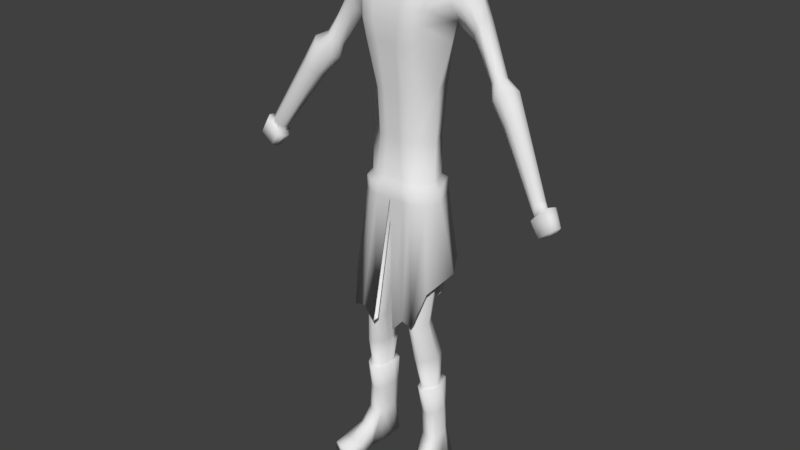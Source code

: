 # Source: MC6.blend  (saved by Blender 2.78.0; exported with 4.5.12 LTS)
import bpy
from mathutils import Matrix  # noqa: F401  (used for matrix-valued properties, if any)

bpy.ops.wm.read_factory_settings(use_empty=True)
scene = bpy.context.scene
scene.name = 'Scene'

# ---- collections
col_collection_1 = bpy.data.collections.new('Collection 1'); scene.collection.children.link(col_collection_1)

# ---- world
world_world = bpy.data.worlds.new('World'); scene.world = world_world
world_world.color = (0.05088, 0.05088, 0.05088)
world_world.use_sun_shadow = False
world_world.sun_shadow_jitter_overblur = 0.0
world_world.cycles.sampling_method = 'MANUAL'

# ---- meshes
me_cube_001 = bpy.data.meshes.new('Cube.001')
me_cube_001.from_pydata([(1.031, 1.051, 1.895), (1.041, -0.4291, 1.604), (0.6784, -0.2642, -0.9521), (0.9976, -0.465, 1.295), (0.7826, 0.8615, -0.8077), (0.9948, 1.13, 1.367), (0.9954, 0.8659, 2.166), (1.162, -0.111, 1.909), (0.7514, 1.13, 1.398), (0.4593, -0.5161, -0.9753), (0.7452, -0.6373, 1.596), (0.5738, 0.8615, -0.8077), (0.7357, 1.051, 1.905), (0.7541, -0.7169, 1.308), (0.8447, -0.3435, 2.087), (0.6868, 0.7699, 2.248), (0.4033, -0.6373, 1.586), (0.2317, 0.8615, -0.8077), (0.4122, -0.7169, 1.297), (0.445, -0.3697, 2.257), (0.4094, 1.13, 1.387), (0.2317, -0.5161, -0.9701), (0.3938, 1.051, 1.895), (0.2635, 0.6301, 2.387), (0.9366, 1.021, 1.008), (0.9381, -0.4949, 0.886), (0.7295, -0.7468, 0.8616), (0.7279, 1.021, 0.9114), (0.386, 1.021, 0.9008), (0.3875, -0.7468, 0.8511), (0.8542, 0.9312, 0.3176), (0.852, -0.465, 0.4073), (0.6433, -0.7169, 0.3828), (0.6456, 0.9312, 0.3112), (0.3036, 0.9312, 0.3006), (0.3014, -0.7169, 0.3723), (0.6526, -0.1992, -2.308), (0.7359, 0.6994, -2.291), (0.4349, -0.4511, -2.295), (0.5755, 0.6994, -2.291), (0.3126, 0.6994, -2.291), (0.2085, -0.4511, -2.3), (0.8383, -0.3185, -4.339), (0.8383, 0.687, -4.307), (0.7001, -0.4939, -4.336), (0.7001, 0.77, -4.316), (0.4736, 0.77, -4.316), (0.4736, -0.4939, -4.336), (1.045, 0.1096, -0.9122), (1.414, 0.1088, 1.34), (1.454, 0.06251, 1.63), (1.477, 0.2438, 1.929), (0.8985, 0.1338, 2.276), (0.5113, 0.04708, 2.474), (1.382, 0.3764, 0.8899), (1.272, 0.3267, 0.325), (1.057, 0.02016, -2.3), (1.115, 0.03713, -4.345), (0.8789, 0.173, -7.723), (0.8789, -0.3922, -7.717), (0.8624, -0.3496, -6.119), (0.8624, 0.5399, -6.278), (0.3085, 0.538, -6.294), (0.3085, -0.3516, -6.135), (0.7377, -0.5251, -6.117), (0.7377, 0.6213, -6.296), (0.5676, 0.6192, -6.314), (0.5676, -0.5273, -6.135), (1.13, 0.02101, -6.197), (0.3085, 0.01765, -6.225), (0.9089, -0.3922, -7.885), (0.9089, 0.173, -7.891), (0.4682, 0.173, -7.767), (0.4682, -0.3922, -7.761), (0.7957, -0.5676, -7.725), (0.7462, 0.261, -7.742), (0.6098, 0.261, -7.759), (0.6594, -0.5676, -7.741), (1.046, -0.1658, -7.703), (0.4682, -0.1658, -7.767), (0.4981, 0.173, -7.935), (0.4981, -0.3922, -7.929), (0.8257, -0.5676, -7.892), (0.7761, 0.261, -7.91), (0.6398, 0.261, -7.926), (0.6893, -0.5676, -7.909), (1.076, -0.1658, -7.871), (0.4981, -0.1658, -7.935), (1.178, 0.338, -12.63), (1.176, -0.0989, -12.65), (1.092, -0.1001, -12.66), (1.075, 0.3323, -12.65), (0.9604, 0.7988, -12.66), (1.045, 0.799, -12.66), (1.037, 0.4661, -8.896), (1.215, 0.06159, -8.891), (0.5964, -0.2633, -8.919), (0.5963, 0.06088, -8.918), (1.096, -0.2727, -8.885), (0.9474, -0.4383, -8.902), (0.5962, 0.466, -8.915), (0.7312, 0.5486, -8.914), (0.8012, -0.4386, -8.91), (0.8776, 0.5487, -8.906), (1.215, 0.07724, -9.849), (0.6974, 0.07589, -9.911), (0.9923, -0.2268, -9.887), (0.6967, 0.3811, -9.904), (0.8021, 0.4584, -9.895), (0.8702, -0.2274, -9.903), (1.066, 0.3813, -9.859), (0.7545, -0.1151, -9.906), (1.126, -0.1025, -9.85), (0.9247, 0.4585, -9.879), (1.336, 0.7252, -12.65), (1.5, 0.3181, -12.62), (1.453, -0.1006, -12.64), (0.7564, -0.07913, -12.67), (0.7265, 0.3167, -12.66), (0.7487, 0.7103, -12.67), (1.297, 0.07709, -9.844), (0.6164, 0.076, -9.917), (0.9865, -0.3636, -9.906), (0.6419, 0.5813, -9.902), (0.8066, 0.6482, -9.883), (0.8784, -0.3641, -9.921), (1.105, 0.5931, -9.849), (0.7071, -0.2072, -9.938), (1.169, -0.2168, -9.886), (0.9144, 0.6483, -9.868), (1.359, 0.288, -11.52), (0.7039, 0.2866, -11.57), (1.126, -0.1466, -11.66), (0.7287, 0.5644, -11.55), (0.8881, 0.6348, -11.54), (1.028, -0.1477, -11.67), (1.174, 0.5794, -11.51), (0.7993, -0.06746, -11.61), (1.287, -0.03754, -11.62), (0.9863, 0.6349, -11.53), (1.598, -1.309, -12.67), (1.272, -1.43, -12.68), (1.188, -1.439, -12.69), (0.8727, -1.352, -12.7), (1.335, -1.446, -12.33), (1.205, -1.46, -12.34), (0.9033, -1.376, -12.45), (1.54, -1.32, -12.4), (1.247, -1.004, -12.27), (1.189, -0.4391, -12.02), (1.099, -0.4532, -12.03), (1.156, -1.011, -12.27), (1.346, -0.369, -12.07), (1.488, -0.9391, -12.31), (1.627, -0.9133, -12.64), (1.477, -0.4641, -12.65), (1.114, -0.4874, -12.66), (1.138, -0.9316, -12.66), (0.7676, -0.9197, -12.67), (0.8346, -0.5024, -12.67), (1.222, -0.9248, -12.65), (1.198, -0.474, -12.65), (0.8883, -0.9463, -12.35), (0.8864, -0.4103, -12.1), (0.4455, -0.5084, -3.979), (0.3106, -0.4732, -3.505), (0.6784, -0.5084, -3.979), (0.5306, -0.4732, -3.505), (0.3106, 0.6933, -3.482), (0.4455, 0.7722, -3.964), (0.8176, -0.312, -3.523), (0.8938, -0.3267, -3.979), (0.8205, 0.6892, -3.956), (0.7426, 0.6933, -3.482), (0.5306, 0.6933, -3.482), (0.6784, 0.7722, -3.964), (1.03, 0.02851, -3.511), (1.105, 0.03417, -3.988), (0.4454, -0.5885, -3.999), (0.3917, -0.6162, -3.622), (0.6784, -0.5885, -3.999), (0.6368, -0.6162, -3.622), (0.3918, 0.8367, -3.589), (0.4455, 0.8326, -3.957), (0.9635, -0.3957, -3.632), (0.9934, -0.3505, -4.009), (0.9033, 0.8062, -3.95), (0.8603, 0.8161, -3.583), (0.6368, 0.8367, -3.589), (0.6784, 0.8326, -3.957), (1.146, 0.01967, -3.646), (1.248, 0.02499, -3.98), (0.0, -0.6373, 1.584), (0.0, 1.051, 1.893), (0.0, 0.8615, -0.7968), (0.0, 1.13, 1.385), (0.0, -0.5161, -0.9592), (0.0, -0.7169, 1.296), (0.0, -0.3327, 2.412), (0.0, 0.6178, 2.51), (0.0, -0.7468, 0.8599), (0.0, 1.021, 0.9097), (0.0, -0.7169, 0.3936), (0.0, 0.9312, 0.3219), (0.0, 0.6994, -2.276), (0.0, -0.4511, -2.285), (0.0, 0.687, -4.295), (0.0, -0.3185, -4.326), (0.0, -0.02988, 2.73), (0.0, 0.03713, -4.333), (0.0, -0.4732, -3.491), (0.0, -0.4454, -3.975), (0.0, 0.6892, -3.942), (0.0, 0.6933, -3.468), (0.0, -0.6162, -3.608), (0.0, -0.5885, -3.986), (0.0, 0.8326, -3.944), (0.0, 0.8367, -3.576), (0.1807, 0.9228, -7.819), (0.164, 0.997, -7.821), (0.804, 0.997, -6.517), (0.804, 0.9157, -6.526), (0.6065, 0.9157, -7.375), (0.6065, 0.997, -7.366), (1.384, 0.2198, -6.092), (1.024, 0.8041, -5.983), (1.01, -0.8068, -7.464), (1.149, -0.3784, -6.525), (0.346, -0.7221, -7.794), (0.6997, -0.8068, -7.379), (1.576, 0.2075, -6.081), (1.135, 0.9614, -5.976), (1.01, -0.9145, -7.49), (1.25, -0.5426, -6.528), (0.346, -0.9145, -7.808), (0.6995, -0.9145, -7.405), (1.14, 0.5892, -10.66), (0.7532, -0.06233, -10.77), (1.228, -0.0522, -10.75), (0.9503, 0.6446, -10.68), (1.328, 0.245, -10.67), (0.6601, 0.2438, -10.73), (1.056, -0.1801, -10.78), (0.6853, 0.5758, -10.71), (0.8473, 0.6445, -10.69), (0.9532, -0.1809, -10.8), (0.9155, 0.4855, -0.8614), (0.8966, 0.3598, -2.295), (0.9768, 0.3621, -4.326), (1.205, 0.972, 1.323), (1.243, 0.9096, 1.863), (0.0, 0.3108, 2.796), (1.537, 0.6123, 2.127), (0.9739, 0.5956, 2.431), (0.5811, 0.4292, 2.609), (1.245, 0.9191, 1.082), (1.063, 0.6927, 0.3176), (0.0, 0.3621, -4.314), (0.996, 0.2805, -6.238), (0.3085, 0.2778, -6.26), (0.9623, 0.003584, -7.713), (0.4682, 0.003584, -7.767), (0.9922, 0.003584, -7.881), (0.4981, 0.003584, -7.935), (1.017, 0.5656, -12.66), (1.126, 0.2639, -8.894), (0.5962, 0.2635, -8.917), (1.112, 0.5685, -12.64), (1.141, 0.2293, -9.854), (0.697, 0.2285, -9.907), (1.418, 0.5216, -12.63), (0.7376, 0.5135, -12.66), (1.201, 0.3351, -9.847), (0.6291, 0.3287, -9.91), (1.267, 0.4337, -11.52), (0.7163, 0.4255, -11.56), (0.8861, 0.3609, -3.496), (0.9628, 0.3617, -3.972), (1.045, 0.4179, -3.593), (1.076, 0.4156, -3.965), (1.204, 0.5119, -6.038), (1.356, 0.5844, -6.029), (0.6727, 0.4098, -10.72), (1.234, 0.4171, -10.67), (1.626, 1.018, 1.334), (1.704, 0.1436, 1.087), (1.773, 0.9093, 1.684), (1.746, 0.06082, 1.393), (1.886, 0.6266, 1.79), (1.82, 0.2361, 1.59), (1.62, 0.8632, 0.9223), (1.593, 0.4702, 0.6437), (2.05, 0.859, 0.7482), (1.942, 0.314, 0.6815), (2.2, 0.7389, 0.995), (2.077, 0.2375, 0.8592), (2.161, 0.5518, 1.164), (2.15, 0.2819, 1.002), (1.876, 0.7958, 0.5224), (1.833, 0.5295, 0.4514), (2.777, 0.6056, -0.366), (2.544, 0.2782, -0.4412), (2.911, 0.4353, -0.2397), (2.643, 0.1636, -0.3595), (2.878, 0.2767, -0.1486), (2.761, 0.1332, -0.2445), (2.612, 0.6335, -0.4281), (2.523, 0.4706, -0.5115), (3.061, 0.6879, -0.6867), (2.666, 0.133, -0.8141), (3.288, 0.3993, -0.4727), (2.835, -0.06119, -0.6758), (3.232, 0.1305, -0.3183), (3.033, -0.1127, -0.4808), (2.782, 0.7352, -0.792), (2.63, 0.4591, -0.9334), (3.439, 0.4917, -1.273), (3.116, 0.03729, -1.377), (3.625, 0.2553, -1.098), (3.254, -0.1217, -1.264), (3.579, 0.03528, -0.9713), (3.417, -0.1639, -1.104), (3.211, 0.5303, -1.359), (3.086, 0.3043, -1.475), (4.451, 0.04694, -2.971), (4.259, -0.2686, -3.141), (4.555, -0.1357, -2.837), (4.339, -0.391, -3.051), (4.507, -0.3038, -2.777), (4.424, -0.4344, -2.915), (4.307, 0.08086, -3.069), (4.248, -0.0702, -3.191), (4.868, -0.1385, -3.603), (4.761, -0.284, -3.653), (4.932, -0.2228, -3.557), (4.808, -0.3405, -3.624), (4.918, -0.3003, -3.525), (4.864, -0.3605, -3.575), (4.792, -0.1229, -3.627), (4.75, -0.1925, -3.673), (4.649, -0.1626, -3.004), (4.614, -0.277, -2.966), (4.337, -0.1295, -3.316), (4.342, -0.2645, -3.282), (4.392, -0.3478, -3.218), (4.564, -0.3658, -3.063), (4.585, -0.03835, -3.099), (4.372, -0.02676, -3.231), (4.762, -0.31, -2.872), (5.025, -0.349, -3.355), (4.946, -0.4646, -3.402), (4.605, -0.04145, -3.729), (4.498, -0.186, -3.796), (4.589, -0.4414, -3.713), (4.512, -0.345, -3.762), (4.997, -0.05411, -3.43), (5.046, -0.1919, -3.395), (4.252, -0.08432, -3.456), (4.34, -0.4274, -3.321), (4.806, -0.129, -2.914), (4.255, -0.3019, -3.408), (4.71, -0.4486, -2.954), (4.755, 0.05963, -3.002), (4.361, 0.08424, -3.342)], [], [(10, 1, 7, 14), (27, 8, 5, 24), (54, 49, 3, 25), (53, 208, 198, 19), (9, 21, 41, 38), (249, 5, 0, 250), (13, 3, 1, 10), (20, 195, 193, 22), (29, 18, 197, 200), (250, 0, 6, 252), (22, 193, 199, 23), (0, 12, 15, 6), (25, 3, 13, 26), (5, 8, 12, 0), (18, 13, 10, 16), (48, 2, 36, 56), (51, 52, 14, 7), (28, 20, 8, 27), (16, 10, 14, 19), (192, 16, 19, 198), (201, 195, 20, 28), (11, 4, 37, 39), (197, 18, 16, 192), (12, 22, 23, 15), (26, 13, 18, 29), (8, 20, 22, 12), (52, 53, 19, 14), (32, 26, 29, 35), (203, 201, 28, 34), (34, 28, 27, 33), (31, 25, 26, 32), (35, 29, 200, 202), (55, 54, 25, 31), (33, 27, 24, 30), (11, 33, 30, 4), (48, 55, 31, 2), (21, 35, 202, 196), (2, 31, 32, 9), (17, 34, 33, 11), (194, 203, 34, 17), (9, 32, 35, 21), (212, 169, 46, 206), (166, 164, 47, 44), (164, 211, 207, 47), (21, 196, 205, 41), (194, 17, 40, 204), (17, 11, 39, 40), (2, 9, 38, 36), (46, 45, 65, 66), (248, 57, 68, 258), (257, 206, 62, 259), (177, 171, 42, 57), (169, 175, 45, 46), (175, 172, 43, 45), (171, 166, 44, 42), (277, 177, 57, 248), (207, 209, 69, 63), (57, 42, 60, 68), (206, 46, 66, 62), (246, 256, 55, 48), (256, 255, 54, 55), (253, 254, 53, 52), (252, 253, 52, 51), (246, 48, 56, 247), (1, 50, 51, 7), (3, 49, 50, 1), (254, 251, 208, 53), (51, 50, 287, 289), (259, 62, 72, 261), (64, 67, 77, 74), (66, 65, 75, 76), (258, 68, 78, 260), (68, 60, 59, 78), (63, 69, 79, 73), (44, 47, 67, 64), (42, 44, 64, 60), (47, 207, 63, 67), (45, 43, 61, 65), (77, 73, 81, 85), (59, 74, 82, 70), (261, 72, 80, 263), (74, 77, 85, 82), (76, 75, 83, 84), (260, 78, 86, 262), (60, 64, 74, 59), (67, 63, 73, 77), (65, 61, 58, 75), (62, 66, 76, 72), (104, 112, 128, 120), (108, 113, 129, 124), (264, 91, 118, 271), (268, 104, 120, 272), (113, 110, 126, 129), (91, 90, 117, 118), (75, 58, 71, 83), (72, 76, 84, 80), (73, 79, 87, 81), (78, 59, 70, 86), (269, 107, 123, 273), (107, 108, 124, 123), (88, 89, 90, 91), (262, 86, 95, 265), (86, 70, 98, 95), (81, 87, 97, 96), (70, 82, 99, 98), (85, 81, 96, 102), (80, 84, 101, 100), (263, 80, 100, 266), (83, 71, 94, 103), (84, 83, 103, 101), (82, 85, 102, 99), (265, 95, 104, 268), (95, 98, 112, 104), (96, 97, 105, 111), (98, 99, 106, 112), (102, 96, 111, 109), (100, 101, 108, 107), (266, 100, 107, 269), (103, 94, 110, 113), (101, 103, 113, 108), (99, 102, 109, 106), (158, 157, 142, 143), (134, 139, 93, 92), (139, 136, 114, 93), (275, 133, 119, 271), (133, 134, 92, 119), (154, 153, 147, 140), (148, 151, 145, 144), (137, 131, 118, 117), (130, 138, 116, 115), (274, 130, 115, 270), (106, 109, 125, 122), (267, 93, 114, 270), (111, 105, 121, 127), (267, 88, 91, 264), (89, 88, 115, 116), (112, 106, 122, 128), (109, 111, 127, 125), (283, 240, 130, 274), (240, 238, 138, 130), (237, 241, 131, 137), (238, 242, 132, 138), (245, 237, 137, 135), (243, 244, 134, 133), (282, 243, 133, 275), (239, 236, 136, 139), (244, 239, 139, 134), (242, 245, 135, 132), (144, 145, 142, 141), (145, 146, 143, 142), (147, 144, 141, 140), (160, 154, 140, 141), (153, 148, 144, 147), (157, 160, 141, 142), (162, 158, 143, 146), (151, 162, 146, 145), (135, 137, 163, 150), (150, 163, 162, 151), (137, 117, 159, 163), (163, 159, 158, 162), (90, 89, 161, 156), (156, 161, 160, 157), (138, 132, 149, 152), (152, 149, 148, 153), (89, 116, 155, 161), (161, 155, 154, 160), (132, 135, 150, 149), (149, 150, 151, 148), (116, 138, 152, 155), (155, 152, 153, 154), (117, 90, 156, 159), (159, 156, 157, 158), (247, 56, 176, 276), (36, 38, 167, 170), (191, 185, 233, 230), (39, 37, 173, 174), (176, 170, 184, 190), (40, 39, 174, 168), (175, 169, 222, 221), (56, 36, 170, 176), (276, 176, 190, 278), (41, 205, 210, 165), (38, 41, 165, 167), (213, 168, 182, 217), (204, 40, 168, 213), (168, 174, 188, 182), (278, 190, 191, 279), (184, 181, 180, 185), (188, 187, 186, 189), (182, 188, 189, 183), (190, 184, 185, 191), (179, 214, 215, 178), (181, 179, 178, 180), (217, 182, 183, 216), (170, 167, 181, 184), (165, 210, 214, 179), (183, 189, 220, 223), (174, 173, 187, 188), (167, 165, 179, 181), (172, 175, 221, 225), (189, 186, 231, 220), (166, 171, 227, 226), (169, 212, 218, 222), (185, 180, 232, 233), (277, 172, 225, 280), (227, 224, 230, 233), (280, 225, 231, 281), (222, 218, 219, 223), (221, 222, 223, 220), (226, 227, 233, 232), (228, 229, 235, 234), (225, 221, 220, 231), (229, 226, 232, 235), (171, 177, 224, 227), (178, 215, 234, 235), (211, 164, 229, 228), (180, 178, 235, 232), (279, 191, 230, 281), (164, 166, 226, 229), (216, 183, 223, 219), (122, 125, 245, 242), (124, 129, 239, 244), (129, 126, 236, 239), (273, 123, 243, 282), (123, 124, 244, 243), (125, 127, 237, 245), (128, 122, 242, 238), (127, 121, 241, 237), (120, 128, 238, 240), (272, 120, 240, 283), (126, 272, 283, 236), (121, 273, 282, 241), (186, 279, 281, 231), (224, 280, 281, 230), (177, 277, 280, 224), (187, 278, 279, 186), (173, 276, 278, 187), (37, 247, 276, 173), (241, 282, 275, 131), (236, 283, 274, 136), (93, 267, 264, 92), (88, 267, 270, 115), (136, 274, 270, 114), (131, 275, 271, 118), (97, 266, 269, 105), (94, 265, 268, 110), (87, 263, 266, 97), (71, 262, 265, 94), (105, 269, 273, 121), (110, 268, 272, 126), (92, 264, 271, 119), (58, 260, 262, 71), (79, 261, 263, 87), (61, 258, 260, 58), (69, 259, 261, 79), (24, 5, 249, 255), (23, 199, 251, 254), (4, 246, 247, 37), (6, 15, 253, 252), (15, 23, 254, 253), (30, 24, 255, 256), (4, 30, 256, 246), (172, 277, 248, 43), (209, 257, 259, 69), (43, 248, 258, 61), (250, 252, 288, 286), (54, 255, 290, 291), (284, 286, 294, 292), (288, 289, 297, 296), (289, 287, 295, 297), (49, 54, 291, 285), (252, 51, 289, 288), (249, 250, 286, 284), (255, 249, 284, 290), (50, 49, 285, 287), (297, 295, 303, 305), (293, 299, 307, 301), (294, 296, 304, 302), (290, 284, 292, 298), (287, 285, 293, 295), (291, 290, 298, 299), (286, 288, 296, 294), (285, 291, 299, 293), (302, 304, 312, 310), (307, 306, 314, 315), (303, 301, 309, 311), (296, 297, 305, 304), (292, 294, 302, 300), (298, 292, 300, 306), (295, 293, 301, 303), (299, 298, 306, 307), (311, 309, 317, 319), (314, 308, 316, 322), (308, 310, 318, 316), (301, 307, 315, 309), (305, 303, 311, 313), (304, 305, 313, 312), (300, 302, 310, 308), (306, 300, 308, 314), (320, 321, 329, 328), (321, 319, 327, 329), (317, 323, 331, 325), (315, 314, 322, 323), (310, 312, 320, 318), (309, 315, 323, 317), (313, 311, 319, 321), (312, 313, 321, 320), (338, 339, 352, 351), (344, 343, 360, 358), (337, 336, 349, 350), (316, 318, 326, 324), (322, 316, 324, 330), (319, 317, 325, 327), (323, 322, 330, 331), (318, 320, 328, 326), (338, 332, 333, 339), (335, 334, 336, 337), (333, 332, 334, 335), (342, 347, 363, 357), (334, 332, 355, 356), (345, 344, 358, 361), (336, 334, 356, 349), (343, 342, 357, 360), (331, 330, 347, 342), (327, 325, 343, 344), (330, 324, 346, 347), (324, 326, 340, 346), (328, 329, 345, 341), (326, 328, 341, 340), (325, 331, 342, 343), (329, 327, 344, 345), (361, 358, 353, 350), (360, 357, 352, 354), (359, 348, 349, 356), (348, 361, 350, 349), (362, 359, 356, 355), (363, 362, 355, 351), (358, 360, 354, 353), (357, 363, 351, 352), (347, 346, 362, 363), (335, 337, 350, 353), (346, 340, 359, 362), (333, 335, 353, 354), (341, 345, 361, 348), (339, 333, 354, 352), (340, 341, 348, 359), (332, 338, 351, 355)])
me_cube_001.polygons.foreach_set('use_smooth', [True] * 347)
me_cube_001.use_remesh_preserve_volume = False
me_cube_001.use_remesh_preserve_attributes = False
me_cube_001.use_mirror_vertex_groups = False
me_cube_001.update()

# ---- objects
ob_cube = bpy.data.objects.new('Cube', me_cube_001)

# ---- transforms, parenting, visibility, modifiers, constraints
ob_cube.location = (0.0, 0.0, 4.203)
ob_cube.lineart.crease_threshold = 0.0
_m = ob_cube.modifiers.new('Mirror', 'MIRROR')
_m.use_clip = True

# ---- collection membership
col_collection_1.objects.link(ob_cube)

# ---- scene / render settings (as saved in the file)
scene.frame_start = 1; scene.frame_end = 250; scene.frame_set(1)
scene.render.engine = 'BLENDER_EEVEE_NEXT'
scene.render.resolution_percentage = 50
scene.render.dither_intensity = 0.0
scene.cycles.use_denoising = False
scene.cycles.samples = 128
scene.cycles.sampling_pattern = 'TABULATED_SOBOL'
scene.cycles.light_sampling_threshold = 0.0
scene.cycles.use_adaptive_sampling = False
scene.cycles.use_light_tree = False
scene.cycles.blur_glossy = 0.0
scene.cycles.sample_clamp_indirect = 0.0
scene.view_settings.view_transform = 'Standard'
bpy.context.view_layer.update()

# ---- added for rendering (the .blend has no active camera and no usable light): camera, sun
cam_auto = bpy.data.cameras.new('AutoCamera')
cam_auto.lens = 50.0
cam_auto.sensor_width = 36.0
cam_auto.clip_end = 1000.0
ob_auto_camera = bpy.data.objects.new('AutoCamera', cam_auto)
scene.collection.objects.link(ob_auto_camera)
ob_auto_camera.location = (17.2768, -20.8967, 13.0715)
ob_auto_camera.rotation_euler = (1.09748, -7.21219e-08, 0.694738)
scene.camera = ob_auto_camera
light_auto_sun = bpy.data.lights.new('AutoSun', 'SUN')
light_auto_sun.energy = 3.0
light_auto_sun.angle = 0.0523599
ob_auto_sun = bpy.data.objects.new('AutoSun', light_auto_sun)
scene.collection.objects.link(ob_auto_sun)
ob_auto_sun.rotation_euler = (0.872665, 0.174533, 0.523599)
bpy.context.view_layer.update()
